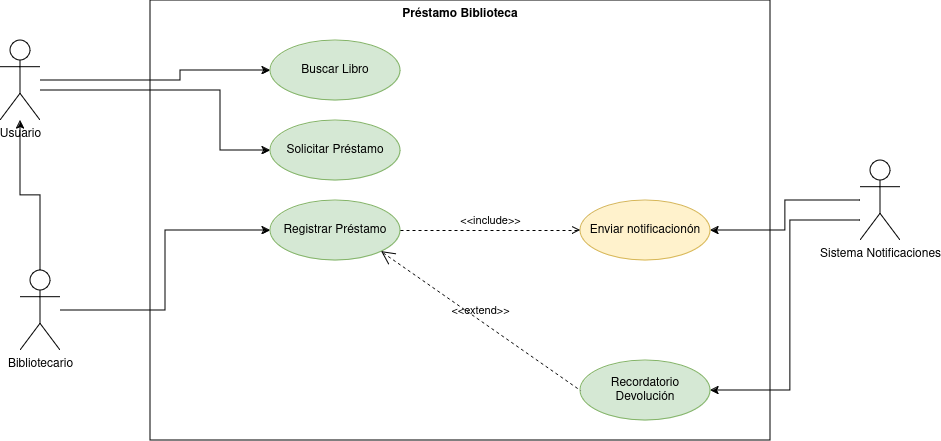

The diagram above was exported from draw.io. Its source (the exported page's mxGraphModel, read from the mxfile embedded in the PNG):
<mxGraphModel dx="1434" dy="750" grid="1" gridSize="10" guides="1" tooltips="1" connect="1" arrows="1" fold="1" page="1" pageScale="1" pageWidth="827" pageHeight="1169" math="0" shadow="0">
  <root>
    <mxCell id="0" />
    <mxCell id="1" parent="0" />
    <mxCell id="S-FfLo4mpSxZyEFn7kjb-22" value="Préstamo Biblioteca" style="shape=rect;html=1;verticalAlign=top;fontStyle=1;whiteSpace=wrap;align=center;fillColor=none;" parent="1" vertex="1">
      <mxGeometry x="210" y="80" width="620" height="440" as="geometry" />
    </mxCell>
    <mxCell id="S-FfLo4mpSxZyEFn7kjb-11" style="edgeStyle=orthogonalEdgeStyle;rounded=0;orthogonalLoop=1;jettySize=auto;html=1;entryX=0;entryY=0.5;entryDx=0;entryDy=0;" parent="1" source="S-FfLo4mpSxZyEFn7kjb-1" target="S-FfLo4mpSxZyEFn7kjb-3" edge="1">
      <mxGeometry relative="1" as="geometry">
        <Array as="points">
          <mxPoint x="240" y="160" />
          <mxPoint x="240" y="150" />
        </Array>
      </mxGeometry>
    </mxCell>
    <mxCell id="S-FfLo4mpSxZyEFn7kjb-12" style="edgeStyle=orthogonalEdgeStyle;rounded=0;orthogonalLoop=1;jettySize=auto;html=1;entryX=0;entryY=0.5;entryDx=0;entryDy=0;" parent="1" source="S-FfLo4mpSxZyEFn7kjb-1" target="S-FfLo4mpSxZyEFn7kjb-7" edge="1">
      <mxGeometry relative="1" as="geometry">
        <Array as="points">
          <mxPoint x="280" y="170" />
          <mxPoint x="280" y="230" />
        </Array>
      </mxGeometry>
    </mxCell>
    <mxCell id="S-FfLo4mpSxZyEFn7kjb-1" value="&lt;div&gt;Usuario&lt;/div&gt;&lt;div&gt;&lt;br&gt;&lt;/div&gt;" style="shape=umlActor;html=1;verticalLabelPosition=bottom;verticalAlign=top;align=center;" parent="1" vertex="1">
      <mxGeometry x="60" y="120" width="40" height="80" as="geometry" />
    </mxCell>
    <mxCell id="S-FfLo4mpSxZyEFn7kjb-13" style="edgeStyle=orthogonalEdgeStyle;rounded=0;orthogonalLoop=1;jettySize=auto;html=1;" parent="1" source="S-FfLo4mpSxZyEFn7kjb-2" target="S-FfLo4mpSxZyEFn7kjb-1" edge="1">
      <mxGeometry relative="1" as="geometry">
        <Array as="points">
          <mxPoint x="100" y="275" />
          <mxPoint x="80" y="275" />
        </Array>
      </mxGeometry>
    </mxCell>
    <mxCell id="S-FfLo4mpSxZyEFn7kjb-14" style="edgeStyle=orthogonalEdgeStyle;rounded=0;orthogonalLoop=1;jettySize=auto;html=1;entryX=0;entryY=0.5;entryDx=0;entryDy=0;" parent="1" source="S-FfLo4mpSxZyEFn7kjb-2" target="S-FfLo4mpSxZyEFn7kjb-8" edge="1">
      <mxGeometry relative="1" as="geometry" />
    </mxCell>
    <mxCell id="S-FfLo4mpSxZyEFn7kjb-2" value="Bibliotecario" style="shape=umlActor;html=1;verticalLabelPosition=bottom;verticalAlign=top;align=center;" parent="1" vertex="1">
      <mxGeometry x="80" y="350" width="40" height="80" as="geometry" />
    </mxCell>
    <mxCell id="S-FfLo4mpSxZyEFn7kjb-3" value="Buscar Libro" style="ellipse;whiteSpace=wrap;html=1;fillColor=#d5e8d4;strokeColor=#82b366;" parent="1" vertex="1">
      <mxGeometry x="330" y="120" width="130" height="60" as="geometry" />
    </mxCell>
    <mxCell id="S-FfLo4mpSxZyEFn7kjb-18" style="edgeStyle=orthogonalEdgeStyle;rounded=0;orthogonalLoop=1;jettySize=auto;html=1;entryX=1;entryY=0.5;entryDx=0;entryDy=0;" parent="1" source="S-FfLo4mpSxZyEFn7kjb-5" target="S-FfLo4mpSxZyEFn7kjb-16" edge="1">
      <mxGeometry relative="1" as="geometry" />
    </mxCell>
    <mxCell id="S-FfLo4mpSxZyEFn7kjb-19" style="edgeStyle=orthogonalEdgeStyle;rounded=0;orthogonalLoop=1;jettySize=auto;html=1;entryX=1;entryY=0.5;entryDx=0;entryDy=0;" parent="1" source="S-FfLo4mpSxZyEFn7kjb-5" target="S-FfLo4mpSxZyEFn7kjb-10" edge="1">
      <mxGeometry relative="1" as="geometry">
        <Array as="points">
          <mxPoint x="850" y="300" />
          <mxPoint x="850" y="470" />
        </Array>
      </mxGeometry>
    </mxCell>
    <mxCell id="S-FfLo4mpSxZyEFn7kjb-5" value="Sistema Notificaciones" style="shape=umlActor;html=1;verticalLabelPosition=bottom;verticalAlign=top;align=center;" parent="1" vertex="1">
      <mxGeometry x="920" y="240" width="40" height="80" as="geometry" />
    </mxCell>
    <mxCell id="S-FfLo4mpSxZyEFn7kjb-7" value="Solicitar Préstamo" style="ellipse;whiteSpace=wrap;html=1;fillColor=#d5e8d4;strokeColor=#82b366;" parent="1" vertex="1">
      <mxGeometry x="330" y="200" width="130" height="60" as="geometry" />
    </mxCell>
    <mxCell id="S-FfLo4mpSxZyEFn7kjb-8" value="Registrar Préstamo" style="ellipse;whiteSpace=wrap;html=1;fillColor=#d5e8d4;strokeColor=#82b366;" parent="1" vertex="1">
      <mxGeometry x="330" y="280" width="130" height="60" as="geometry" />
    </mxCell>
    <mxCell id="S-FfLo4mpSxZyEFn7kjb-10" value="Recordatorio Devolución" style="ellipse;whiteSpace=wrap;html=1;fillColor=#d5e8d4;strokeColor=#82b366;" parent="1" vertex="1">
      <mxGeometry x="640" y="440" width="130" height="60" as="geometry" />
    </mxCell>
    <mxCell id="S-FfLo4mpSxZyEFn7kjb-16" value="Enviar notificacionón" style="ellipse;whiteSpace=wrap;html=1;fillColor=#fff2cc;strokeColor=#d6b656;" parent="1" vertex="1">
      <mxGeometry x="640" y="280" width="130" height="60" as="geometry" />
    </mxCell>
    <mxCell id="S-FfLo4mpSxZyEFn7kjb-17" value="&amp;lt;&amp;lt;include&amp;gt;&amp;gt;" style="edgeStyle=none;html=1;endArrow=open;verticalAlign=bottom;dashed=1;labelBackgroundColor=none;rounded=0;entryX=0;entryY=0.5;entryDx=0;entryDy=0;exitX=1;exitY=0.5;exitDx=0;exitDy=0;" parent="1" source="S-FfLo4mpSxZyEFn7kjb-8" target="S-FfLo4mpSxZyEFn7kjb-16" edge="1">
      <mxGeometry width="160" relative="1" as="geometry">
        <mxPoint x="330" y="380" as="sourcePoint" />
        <mxPoint x="490" y="380" as="targetPoint" />
      </mxGeometry>
    </mxCell>
    <mxCell id="S-FfLo4mpSxZyEFn7kjb-21" value="&amp;lt;&amp;lt;extend&amp;gt;&amp;gt;" style="edgeStyle=none;html=1;startArrow=open;endArrow=none;startSize=12;verticalAlign=bottom;dashed=1;labelBackgroundColor=none;rounded=0;entryX=0;entryY=0.5;entryDx=0;entryDy=0;exitX=1;exitY=1;exitDx=0;exitDy=0;" parent="1" source="S-FfLo4mpSxZyEFn7kjb-8" target="S-FfLo4mpSxZyEFn7kjb-10" edge="1">
      <mxGeometry width="160" relative="1" as="geometry">
        <mxPoint x="330" y="380" as="sourcePoint" />
        <mxPoint x="490" y="380" as="targetPoint" />
      </mxGeometry>
    </mxCell>
  </root>
</mxGraphModel>